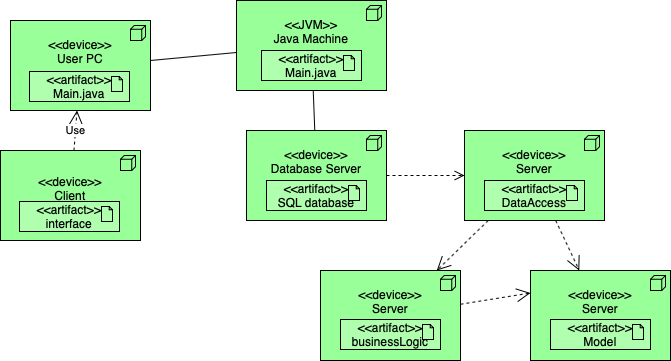

The diagram above was exported from draw.io. Its source (the exported page's mxGraphModel, read from the mxfile embedded in the PNG):
<mxGraphModel dx="830" dy="617" grid="1" gridSize="10" guides="1" tooltips="1" connect="1" arrows="1" fold="1" page="1" pageScale="1" pageWidth="850" pageHeight="1100" math="0" shadow="0">
  <root>
    <mxCell id="0" />
    <mxCell id="1" parent="0" />
    <mxCell id="m4nLbg6fXrBfmH7BVQ_h-1" value="&amp;lt;&amp;lt;device&amp;gt;&amp;gt;&lt;br&gt;Database Server&lt;br&gt;&lt;br&gt;&lt;br&gt;" style="html=1;outlineConnect=0;whiteSpace=wrap;fillColor=#99ff99;shape=mxgraph.archimate.application;appType=node" vertex="1" parent="1">
      <mxGeometry x="426" y="210" width="140" height="90" as="geometry" />
    </mxCell>
    <mxCell id="m4nLbg6fXrBfmH7BVQ_h-2" value="&amp;lt;&amp;lt;artifact&amp;gt;&amp;gt;&lt;br&gt;SQL database" style="html=1;outlineConnect=0;whiteSpace=wrap;fillColor=#AFFFAF;shape=mxgraph.archimate3.application;appType=artifact;archiType=square;" vertex="1" parent="1">
      <mxGeometry x="446" y="260" width="100" height="30" as="geometry" />
    </mxCell>
    <mxCell id="m4nLbg6fXrBfmH7BVQ_h-3" value="&amp;lt;&amp;lt;device&amp;gt;&amp;gt;&lt;br&gt;User PC&lt;br&gt;&lt;br&gt;&lt;br&gt;" style="html=1;outlineConnect=0;whiteSpace=wrap;fillColor=#99ff99;shape=mxgraph.archimate.application;appType=node" vertex="1" parent="1">
      <mxGeometry x="190" y="100" width="140" height="90" as="geometry" />
    </mxCell>
    <mxCell id="m4nLbg6fXrBfmH7BVQ_h-4" value="&amp;lt;&amp;lt;artifact&amp;gt;&amp;gt;&lt;br&gt;Main.java" style="html=1;outlineConnect=0;whiteSpace=wrap;fillColor=#AFFFAF;shape=mxgraph.archimate3.application;appType=artifact;archiType=square;" vertex="1" parent="1">
      <mxGeometry x="209" y="151" width="100" height="30" as="geometry" />
    </mxCell>
    <mxCell id="m4nLbg6fXrBfmH7BVQ_h-5" value="&amp;lt;&amp;lt;JVM&amp;gt;&amp;gt;&lt;br&gt;Java Machine&lt;br&gt;&lt;br&gt;&lt;br&gt;" style="html=1;outlineConnect=0;whiteSpace=wrap;fillColor=#99ff99;shape=mxgraph.archimate.application;appType=node" vertex="1" parent="1">
      <mxGeometry x="416" y="80" width="150" height="90" as="geometry" />
    </mxCell>
    <mxCell id="m4nLbg6fXrBfmH7BVQ_h-6" value="&amp;lt;&amp;lt;artifact&amp;gt;&amp;gt;&lt;br&gt;Main.java" style="html=1;outlineConnect=0;whiteSpace=wrap;fillColor=#AFFFAF;shape=mxgraph.archimate3.application;appType=artifact;archiType=square;" vertex="1" parent="1">
      <mxGeometry x="441" y="130" width="100" height="30" as="geometry" />
    </mxCell>
    <mxCell id="m4nLbg6fXrBfmH7BVQ_h-7" value="&amp;lt;&amp;lt;device&amp;gt;&amp;gt;&lt;br&gt;Server&lt;br&gt;&lt;br&gt;&lt;br&gt;" style="html=1;outlineConnect=0;whiteSpace=wrap;fillColor=#99ff99;shape=mxgraph.archimate.application;appType=node" vertex="1" parent="1">
      <mxGeometry x="644" y="210" width="140" height="90" as="geometry" />
    </mxCell>
    <mxCell id="m4nLbg6fXrBfmH7BVQ_h-8" value="&amp;lt;&amp;lt;artifact&amp;gt;&amp;gt;&lt;br&gt;DataAccess" style="html=1;outlineConnect=0;whiteSpace=wrap;fillColor=#AFFFAF;shape=mxgraph.archimate3.application;appType=artifact;archiType=square;" vertex="1" parent="1">
      <mxGeometry x="664" y="260" width="100" height="30" as="geometry" />
    </mxCell>
    <mxCell id="m4nLbg6fXrBfmH7BVQ_h-9" value="" style="html=1;verticalAlign=bottom;endArrow=open;dashed=1;endSize=8;entryX=0;entryY=0.5;entryDx=0;entryDy=0;entryPerimeter=0;" edge="1" parent="1" source="m4nLbg6fXrBfmH7BVQ_h-1" target="m4nLbg6fXrBfmH7BVQ_h-7">
      <mxGeometry relative="1" as="geometry">
        <mxPoint x="724" y="300" as="sourcePoint" />
        <mxPoint x="600" y="250" as="targetPoint" />
      </mxGeometry>
    </mxCell>
    <mxCell id="m4nLbg6fXrBfmH7BVQ_h-10" value="&amp;lt;&amp;lt;device&amp;gt;&amp;gt;&lt;br&gt;Server&lt;br&gt;&lt;br&gt;&lt;br&gt;" style="html=1;outlineConnect=0;whiteSpace=wrap;fillColor=#99ff99;shape=mxgraph.archimate.application;appType=node" vertex="1" parent="1">
      <mxGeometry x="500" y="350" width="140" height="90" as="geometry" />
    </mxCell>
    <mxCell id="m4nLbg6fXrBfmH7BVQ_h-11" value="&amp;lt;&amp;lt;artifact&amp;gt;&amp;gt;&lt;br&gt;businessLogic" style="html=1;outlineConnect=0;whiteSpace=wrap;fillColor=#AFFFAF;shape=mxgraph.archimate3.application;appType=artifact;archiType=square;" vertex="1" parent="1">
      <mxGeometry x="520" y="399" width="100" height="30" as="geometry" />
    </mxCell>
    <mxCell id="m4nLbg6fXrBfmH7BVQ_h-12" value="&amp;lt;&amp;lt;device&amp;gt;&amp;gt;&lt;br&gt;Server&lt;br&gt;&lt;br&gt;&lt;br&gt;" style="html=1;outlineConnect=0;whiteSpace=wrap;fillColor=#99ff99;shape=mxgraph.archimate.application;appType=node" vertex="1" parent="1">
      <mxGeometry x="710" y="350" width="140" height="90" as="geometry" />
    </mxCell>
    <mxCell id="m4nLbg6fXrBfmH7BVQ_h-13" value="&amp;lt;&amp;lt;artifact&amp;gt;&amp;gt;&lt;br&gt;Model" style="html=1;outlineConnect=0;whiteSpace=wrap;fillColor=#AFFFAF;shape=mxgraph.archimate3.application;appType=artifact;archiType=square;" vertex="1" parent="1">
      <mxGeometry x="730" y="399" width="100" height="30" as="geometry" />
    </mxCell>
    <mxCell id="m4nLbg6fXrBfmH7BVQ_h-14" value="" style="endArrow=open;endSize=12;dashed=1;html=1;" edge="1" parent="1" source="m4nLbg6fXrBfmH7BVQ_h-7" target="m4nLbg6fXrBfmH7BVQ_h-12">
      <mxGeometry width="160" relative="1" as="geometry">
        <mxPoint x="750" y="310" as="sourcePoint" />
        <mxPoint x="710" y="350" as="targetPoint" />
      </mxGeometry>
    </mxCell>
    <mxCell id="m4nLbg6fXrBfmH7BVQ_h-15" value="" style="endArrow=open;endSize=12;dashed=1;html=1;entryX=0;entryY=0.25;entryDx=0;entryDy=0;entryPerimeter=0;" edge="1" parent="1" source="m4nLbg6fXrBfmH7BVQ_h-10" target="m4nLbg6fXrBfmH7BVQ_h-12">
      <mxGeometry width="160" relative="1" as="geometry">
        <mxPoint x="768.7857142857142" y="360" as="sourcePoint" />
        <mxPoint x="690" y="360" as="targetPoint" />
      </mxGeometry>
    </mxCell>
    <mxCell id="m4nLbg6fXrBfmH7BVQ_h-16" value="" style="endArrow=open;endSize=12;dashed=1;html=1;" edge="1" parent="1" source="m4nLbg6fXrBfmH7BVQ_h-7" target="m4nLbg6fXrBfmH7BVQ_h-10">
      <mxGeometry width="160" relative="1" as="geometry">
        <mxPoint x="646.3157894736842" y="360" as="sourcePoint" />
        <mxPoint x="720" y="310" as="targetPoint" />
      </mxGeometry>
    </mxCell>
    <mxCell id="m4nLbg6fXrBfmH7BVQ_h-17" value="" style="endArrow=none;html=1;rounded=0;" edge="1" parent="1" source="m4nLbg6fXrBfmH7BVQ_h-5" target="m4nLbg6fXrBfmH7BVQ_h-1">
      <mxGeometry relative="1" as="geometry">
        <mxPoint x="410" y="330" as="sourcePoint" />
        <mxPoint x="570" y="330" as="targetPoint" />
      </mxGeometry>
    </mxCell>
    <mxCell id="m4nLbg6fXrBfmH7BVQ_h-18" value="" style="endArrow=none;html=1;rounded=0;" edge="1" parent="1" target="m4nLbg6fXrBfmH7BVQ_h-5">
      <mxGeometry relative="1" as="geometry">
        <mxPoint x="330" y="140" as="sourcePoint" />
        <mxPoint x="504.2692307692307" y="220" as="targetPoint" />
      </mxGeometry>
    </mxCell>
    <mxCell id="m4nLbg6fXrBfmH7BVQ_h-19" value="&amp;lt;&amp;lt;device&amp;gt;&amp;gt;&lt;br&gt;Client&lt;br&gt;&lt;br&gt;" style="html=1;outlineConnect=0;whiteSpace=wrap;fillColor=#99ff99;shape=mxgraph.archimate.application;appType=node" vertex="1" parent="1">
      <mxGeometry x="180" y="230" width="140" height="90" as="geometry" />
    </mxCell>
    <mxCell id="m4nLbg6fXrBfmH7BVQ_h-20" value="&amp;lt;&amp;lt;artifact&amp;gt;&amp;gt;&lt;br&gt;interface" style="html=1;outlineConnect=0;whiteSpace=wrap;fillColor=#AFFFAF;shape=mxgraph.archimate3.application;appType=artifact;archiType=square;" vertex="1" parent="1">
      <mxGeometry x="199" y="281" width="100" height="30" as="geometry" />
    </mxCell>
    <mxCell id="m4nLbg6fXrBfmH7BVQ_h-21" value="Use" style="endArrow=open;endSize=12;dashed=1;html=1;" edge="1" parent="1" source="m4nLbg6fXrBfmH7BVQ_h-19" target="m4nLbg6fXrBfmH7BVQ_h-3">
      <mxGeometry width="160" relative="1" as="geometry">
        <mxPoint x="209" y="220" as="sourcePoint" />
        <mxPoint x="369" y="220" as="targetPoint" />
      </mxGeometry>
    </mxCell>
  </root>
</mxGraphModel>